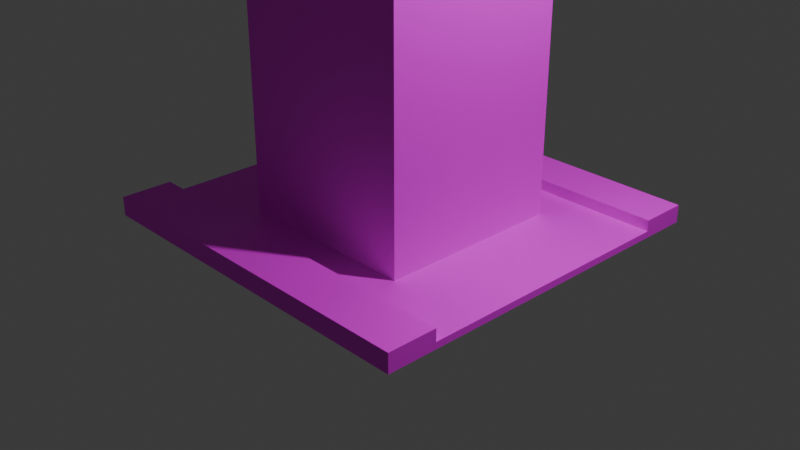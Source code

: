 # Source: Block.blend  (saved by Blender 4.2.66; exported with 4.5.12 LTS)
import bpy
from mathutils import Matrix  # noqa: F401  (used for matrix-valued properties, if any)

bpy.ops.wm.read_factory_settings(use_empty=True)
scene = bpy.context.scene
scene.name = 'Scene'

# ---- collections
col_collection = bpy.data.collections.new('Collection'); scene.collection.children.link(col_collection)

# ---- images (referenced by path relative to the original .blend; pixels are not part of the script)
import os
ASSET_DIR = os.environ.get("B2B_ASSET_DIR", "")  # directory of the original .blend (textures are referenced by path, not embedded)
HERE = os.path.dirname(os.path.abspath(__file__))  # packed textures are extracted next to this script under _unpacked/

def load_image(name, relpath, width, height, colorspace="sRGB"):
    """Load a texture the original file referenced (path relative to the .blend, or extracted next to this script)."""
    p = next((c for c in (os.path.join(HERE, relpath), os.path.join(ASSET_DIR, relpath)) if relpath and os.path.exists(c)), "")
    if p:
        img = bpy.data.images.load(p, check_existing=True)
        img.name = name
    else:  # same state as the original file: an image datablock whose file is absent (Cycles renders it pink)
        img = bpy.data.images.new(name, width, height)
        img.source = "FILE"
        img.filepath = "//" + (relpath or name)
    img.colorspace_settings.name = colorspace
    return img
img_block_png = load_image('Block.png', 'Block.png', 1024, 1024, 'sRGB')

# ---- materials (node trees are filled in below, after node groups)
mat_material = bpy.data.materials.new('Material')
mat_material.alpha_threshold = 0.0
mat_material.use_transparent_shadow = False
mat_material.roughness = 0.5
mat_material.line_color = (0.0, 0.0, 0.0, 1.0)

# ---- material node trees
mat_material.use_nodes = True; mat_material.node_tree.nodes.clear()
_N = mat_material.node_tree.nodes; _L = mat_material.node_tree.links
n0 = _N.new('ShaderNodeOutputMaterial'); n0.name = 'Material Output'; n0.location = (300, 300)
n1 = _N.new('ShaderNodeBsdfPrincipled'); n1.name = 'Principled BSDF'; n1.location = (10, 300)
n1.inputs[3].default_value = 1.45
n2 = _N.new('ShaderNodeTexImage'); n2.name = 'Image Texture'; n2.location = (-280, 280)
n2.image = img_block_png
_L.new(n1.outputs[0], n0.inputs[0])
_L.new(n2.outputs[0], n1.inputs[0])
n0.is_active_output = True

# ---- world
world_world = bpy.data.worlds.new('World'); scene.world = world_world
world_world.use_nodes = True; world_world.node_tree.nodes.clear()
_N = world_world.node_tree.nodes; _L = world_world.node_tree.links
n0 = _N.new('ShaderNodeOutputWorld'); n0.name = 'World Output'; n0.location = (300, 300)
n1 = _N.new('ShaderNodeBackground'); n1.name = 'Background'; n1.location = (10, 300)
n1.inputs[0].default_value = (0.05088, 0.05088, 0.05088, 1.0)
_L.new(n1.outputs[0], n0.inputs[0])
n0.is_active_output = True
world_world.color = (0.05088, 0.05088, 0.05088)
world_world.sun_shadow_jitter_overblur = 0.0

# ---- cameras
cam_camera = bpy.data.cameras.new('Camera')
cam_camera.clip_end = 100.0
cam_camera.ortho_scale = 7.314

# ---- lights
light_light = bpy.data.lights.new('Light', 'POINT')
light_light.energy = 1000.0
light_light.shadow_soft_size = 0.1

# ---- meshes
me_cube = bpy.data.meshes.new('Cube')
me_cube.from_pydata([(1.0, 1.0, 6.067), (1.0, 1.0, 0.0), (1.0, -1.0, 6.067), (1.0, -1.0, 0.0), (-1.0, 1.0, 6.067), (-1.0, 1.0, 0.0), (-1.0, -1.0, 6.067), (-1.0, -1.0, 0.0), (-1.974, -1.977, 0.0), (1.974, -1.977, 0.0), (-1.974, 1.977, 0.0), (1.974, 1.977, 0.0), (-1.974, -1.422, 0.0), (1.974, -1.444, 0.0), (-1.974, -1.422, 0.2041), (-1.974, -1.977, 0.2041), (1.974, -1.977, 0.2041), (1.974, -1.444, 0.2041), (-1.974, 1.454, 0.0), (1.974, 1.468, 0.0), (1.974, 1.468, 0.1905), (1.974, 1.977, 0.1905), (-1.974, 1.977, 0.1905), (-1.974, 1.454, 0.1905), (-1.974, 1.454, 0.07198), (-1.974, -1.422, 0.07198), (1.974, -1.444, 0.07198), (1.974, 1.468, 0.07198)], [], [(0, 4, 6, 2), (3, 2, 6, 7), (7, 6, 4, 5), (5, 1, 3, 7), (1, 0, 2, 3), (5, 4, 0, 1), (13, 12, 14, 17), (18, 12, 25, 24), (15, 16, 17, 14), (12, 8, 15, 14), (9, 13, 17, 16), (8, 9, 16, 15), (23, 20, 21, 22), (18, 19, 20, 23), (10, 18, 23, 22), (19, 11, 21, 20), (11, 10, 22, 21), (25, 26, 27, 24), (13, 19, 27, 26), (12, 13, 26, 25), (19, 18, 24, 27)])
_uv = me_cube.uv_layers.new(name='UVMap')
_uv.uv.foreach_set('vector', [0.625, 0.5, 0.875, 0.5, 0.875, 0.75, 0.625, 0.75, 0.355, 0.9945, 0.3562, 0.001501, 0.645, 0.005467, 0.6438, 0.9985, 0.3746, 0.9976, 0.3754, -0.0004386, 0.6254, 0.0004402, 0.6246, 0.9985, 0.125, 0.5, 0.375, 0.5, 0.375, 0.75, 0.125, 0.75, 0.3771, 0.9977, 0.373, -0.002435, 0.6229, -0.005528, 0.627, 0.9946, 0.3745, 0.9956, 0.3755, 0.002778, 0.6255, 0.003726, 0.6245, 0.9966, 1.0, 0.1349, 0.0, 0.1404, 0.0, 0.1404, 1.0, 0.1349, 0.0, 0.0, 0.0, 0.0, 0.0, 0.0, 0.0, 0.0, 0.0, 0.0, 1.0, 0.0, 1.0, 0.1349, 0.0, 0.1404, 0.0, 0.0, 0.0, 0.0, 0.0, 0.0, 0.0, 0.0, 0.0, 0.0, 0.0, 0.0, 0.0, 0.0, 0.0, 0.0, 0.0, 0.0, 0.0, 0.0, 0.0, 0.0, 0.0, 0.0, 0.0, 0.8677, 1.0, 0.8712, 1.0, 1.0, 0.0, 1.0, 0.0, 0.8677, 1.0, 0.8712, 1.0, 0.8712, 0.0, 0.8677, 0.0, 0.0, 0.0, 0.0, 0.0, 0.0, 0.0, 0.0, 0.0, 0.0, 0.0, 0.0, 0.0, 0.0, 0.0, 0.0, 0.0, 0.0, 0.0, 0.0, 0.0, 0.0, 0.0, 0.0, 0.0, 0.1404, 1.0, 0.1349, 1.0, 0.8712, 0.0, 0.8677, 0.0, 0.0, 0.0, 0.0, 0.0, 0.0, 0.0, 0.0, 0.0, 0.1404, 1.0, 0.1349, 1.0, 0.1349, 0.0, 0.1404, 1.0, 0.8712, 0.0, 0.8677, 0.0, 0.8677, 1.0, 0.8712])
me_cube.materials.append(mat_material)
me_cube.use_mirror_vertex_groups = False
me_cube.update()

# ---- objects
ob_cube = bpy.data.objects.new('Cube', me_cube)
ob_light = bpy.data.objects.new('Light', light_light)
ob_camera = bpy.data.objects.new('Camera', cam_camera)

# ---- transforms, parenting, visibility, modifiers, constraints
ob_cube.location = (0.0, 0.0, 0.0)
ob_cube.lock_rotations_4d = False
ob_cube.empty_display_type = 'ARROWS'
ob_cube.lineart.crease_threshold = 0.0
ob_light.location = (4.076, 1.005, 5.904)
ob_light.rotation_euler = (0.6503, 0.05522, 1.866)
ob_light.lock_rotations_4d = False
ob_light.empty_display_type = 'ARROWS'
ob_light.color = (0.0, 0.0, 0.0, 0.0)
ob_light.lineart.crease_threshold = 0.0
ob_camera.location = (7.359, -6.926, 4.958)
ob_camera.rotation_euler = (1.109, 0.0, 0.8149)
ob_camera.lock_rotations_4d = False
ob_camera.empty_display_type = 'ARROWS'
ob_camera.color = (0.0, 0.0, 0.0, 0.0)
ob_camera.display_type = 'WIRE'
ob_camera.lineart.crease_threshold = 0.0

# ---- collection membership
col_collection.objects.link(ob_cube)
col_collection.objects.link(ob_light)
col_collection.objects.link(ob_camera)

# ---- scene / render settings (as saved in the file)
scene.camera = ob_camera
scene.frame_start = 1; scene.frame_end = 250; scene.frame_set(1)
scene.render.engine = 'BLENDER_EEVEE_NEXT'
bpy.context.view_layer.update()
